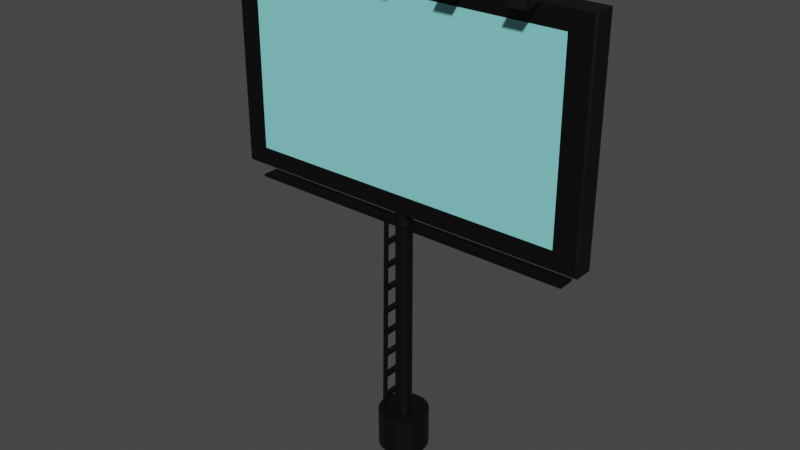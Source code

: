 # Source: BillBoard.blend  (saved by Blender 3.6.13; exported with 4.5.12 LTS)
import bpy
from mathutils import Matrix  # noqa: F401  (used for matrix-valued properties, if any)

bpy.ops.wm.read_factory_settings(use_empty=True)
scene = bpy.context.scene
scene.name = 'Scene'

# ---- collections
col_collection = bpy.data.collections.new('Collection'); scene.collection.children.link(col_collection)

# ---- materials (node trees are filled in below, after node groups)
mat_steel_black = bpy.data.materials.new('Steel_Black')
mat_steel_black.use_transparent_shadow = False
mat_sign = bpy.data.materials.new('Sign')
mat_sign.use_transparent_shadow = False
mat_white_light = bpy.data.materials.new('White Light')
mat_white_light.use_transparent_shadow = False

# ---- node groups
ng_auto_smooth = bpy.data.node_groups.new('Auto Smooth', 'GeometryNodeTree')
_s = ng_auto_smooth.interface.new_socket(name='Geometry', in_out='OUTPUT', socket_type='NodeSocketGeometry')
_s = ng_auto_smooth.interface.new_socket(name='Geometry', in_out='INPUT', socket_type='NodeSocketGeometry')
_s = ng_auto_smooth.interface.new_socket(name='Angle', in_out='INPUT', socket_type='NodeSocketFloat')
_s.subtype = 'ANGLE'
_s.min_value = 0.0
_s.max_value = 3.142
ng_auto_smooth.is_modifier = True
_N = ng_auto_smooth.nodes; _L = ng_auto_smooth.links
n0 = _N.new('NodeGroupOutput'); n0.name = 'Group Output'; n0.location = (480, -100)
n1 = _N.new('NodeGroupInput'); n1.name = 'Group Input'; n1.location = (-420, -300)
n2 = _N.new('NodeGroupInput'); n2.name = 'Group Input.001'; n2.location = (-60, -100)
n3 = _N.new('GeometryNodeSetShadeSmooth'); n3.name = 'Set Shade Smooth'; n3.location = (120, -100)
n3.domain = 'EDGE'
n4 = _N.new('GeometryNodeSetShadeSmooth'); n4.name = 'Set Shade Smooth.001'; n4.location = (300, -100)
n5 = _N.new('GeometryNodeInputMeshEdgeAngle'); n5.name = 'Edge Angle'; n5.location = (-420, -220)
n6 = _N.new('GeometryNodeInputEdgeSmooth'); n6.name = 'Is Edge Smooth'; n6.location = (-60, -160)
n7 = _N.new('GeometryNodeInputShadeSmooth'); n7.name = 'Is Face Smooth'; n7.location = (-240, -340)
n8 = _N.new('FunctionNodeBooleanMath'); n8.name = 'Boolean Math'; n8.location = (-60, -220)
n9 = _N.new('FunctionNodeCompare'); n9.name = 'Compare'; n9.location = (-240, -180)
n9.operation = 'LESS_EQUAL'
_L.new(n5.outputs[0], n9.inputs[0])
_L.new(n4.outputs[0], n0.inputs[0])
_L.new(n1.outputs[1], n9.inputs[1])
_L.new(n9.outputs[0], n8.inputs[0])
_L.new(n7.outputs[0], n8.inputs[1])
_L.new(n2.outputs[0], n3.inputs[0])
_L.new(n6.outputs[0], n3.inputs[1])
_L.new(n3.outputs[0], n4.inputs[0])
_L.new(n8.outputs[0], n3.inputs[2])
n0.is_active_output = True

# ---- material node trees
mat_steel_black.use_nodes = True; mat_steel_black.node_tree.nodes.clear()
_N = mat_steel_black.node_tree.nodes; _L = mat_steel_black.node_tree.links
n0 = _N.new('ShaderNodeBsdfPrincipled'); n0.name = 'Principled BSDF'; n0.location = (10, 300)
n0.distribution = 'GGX'
n0.subsurface_method = 'RANDOM_WALK_SKIN'
n0.inputs[0].default_value = (0.0, 0.0, 0.0, 1.0)
n0.inputs[3].default_value = 1.45
n0.inputs[27].default_value = (0.0, 0.0, 0.0, 1.0)
n0.inputs[28].default_value = 1.0
n1 = _N.new('ShaderNodeOutputMaterial'); n1.name = 'Material Output'; n1.location = (300, 300)
_L.new(n0.outputs[0], n1.inputs[0])
n1.is_active_output = True
mat_sign.use_nodes = True; mat_sign.node_tree.nodes.clear()
_N = mat_sign.node_tree.nodes; _L = mat_sign.node_tree.links
n0 = _N.new('ShaderNodeBsdfPrincipled'); n0.name = 'Principled BSDF'; n0.location = (10, 300)
n0.distribution = 'GGX'
n0.subsurface_method = 'RANDOM_WALK_SKIN'
n0.inputs[0].default_value = (0.2558, 0.8, 0.7908, 1.0)
n0.inputs[3].default_value = 1.45
n0.inputs[27].default_value = (0.0, 0.0, 0.0, 1.0)
n0.inputs[28].default_value = 1.0
n1 = _N.new('ShaderNodeOutputMaterial'); n1.name = 'Material Output'; n1.location = (300, 300)
_L.new(n0.outputs[0], n1.inputs[0])
n1.is_active_output = True
mat_white_light.use_nodes = True; mat_white_light.node_tree.nodes.clear()
_N = mat_white_light.node_tree.nodes; _L = mat_white_light.node_tree.links
n0 = _N.new('ShaderNodeBsdfPrincipled'); n0.name = 'Principled BSDF'; n0.location = (10, 300)
n0.distribution = 'GGX'
n0.subsurface_method = 'RANDOM_WALK_SKIN'
n0.inputs[3].default_value = 1.45
n0.inputs[27].default_value = (0.0, 0.0, 0.0, 1.0)
n0.inputs[28].default_value = 1.0
n1 = _N.new('ShaderNodeOutputMaterial'); n1.name = 'Material Output'; n1.location = (300, 300)
_L.new(n0.outputs[0], n1.inputs[0])
n1.is_active_output = True

# ---- world
world_world = bpy.data.worlds.new('World'); scene.world = world_world
world_world.use_nodes = True; world_world.node_tree.nodes.clear()
_N = world_world.node_tree.nodes; _L = world_world.node_tree.links
n0 = _N.new('ShaderNodeOutputWorld'); n0.name = 'World Output'; n0.location = (300, 300)
n1 = _N.new('ShaderNodeBackground'); n1.name = 'Background'; n1.location = (10, 300)
n1.inputs[0].default_value = (0.05088, 0.05088, 0.05088, 1.0)
_L.new(n1.outputs[0], n0.inputs[0])
n0.is_active_output = True
world_world.color = (0.05088, 0.05088, 0.05088)
world_world.use_sun_shadow = False
world_world.sun_shadow_jitter_overblur = 0.0

# ---- meshes
me_plane = bpy.data.meshes.new('Plane')
me_plane.from_pydata([(1.469, -0.09723, 2.558), (-1.482, -0.09723, 2.558), (1.469, -0.09723, 4.189), (-1.482, -0.09723, 4.189), (0.01687, 0.0715, 0.4019), (0.002598, 0.07342, 0.4019), (-0.01178, 0.07252, 0.4019), (-0.0257, 0.06882, 0.4019), (-0.03863, 0.06249, 0.4019), (-0.05008, 0.05375, 0.4019), (-0.0596, 0.04295, 0.4019), (-0.06684, 0.0305, 0.4019), (-0.0715, 0.01687, 0.4019), (-0.07342, 0.002598, 0.4019), (-0.07252, -0.01178, 0.4019), (-0.06882, -0.0257, 0.4019), (-0.06249, -0.03863, 0.4019), (-0.05375, -0.05008, 0.4019), (-0.04295, -0.0596, 0.4019), (-0.0305, -0.06684, 0.4019), (-0.01687, -0.0715, 0.4019), (-0.002598, -0.07342, 0.4019), (0.01178, -0.07252, 0.4019), (0.0257, -0.06882, 0.4019), (0.03863, -0.06249, 0.4019), (0.05008, -0.05375, 0.4019), (0.0596, -0.04295, 0.4019), (0.06684, -0.0305, 0.4019), (0.0715, -0.01687, 0.4019), (0.07342, -0.002598, 0.4019), (0.07252, 0.01178, 0.4019), (0.06882, 0.0257, 0.4019), (0.06249, 0.03863, 0.4019), (0.05375, 0.05008, 0.4019), (0.04295, 0.0596, 0.4019), (0.0305, 0.06684, 0.4019), (0.01687, 0.0715, 2.748), (0.002598, 0.07342, 2.748), (-0.01178, 0.07252, 2.748), (-0.0257, 0.06882, 2.748), (-0.03863, 0.06249, 2.748), (-0.05008, 0.05375, 2.748), (-0.0596, 0.04295, 2.748), (-0.06684, 0.0305, 2.748), (-0.0715, 0.01687, 2.748), (-0.07342, 0.002598, 2.748), (-0.07252, -0.01178, 2.748), (-0.06882, -0.0257, 2.748), (-0.06249, -0.03863, 2.748), (-0.05375, -0.05008, 2.748), (-0.04295, -0.0596, 2.748), (-0.0305, -0.06684, 2.748), (-0.01687, -0.0715, 2.748), (-0.002598, -0.07342, 2.748), (0.01178, -0.07252, 2.748), (0.0257, -0.06882, 2.748), (0.03863, -0.06249, 2.748), (0.05008, -0.05375, 2.748), (0.0596, -0.04295, 2.748), (0.06684, -0.0305, 2.748), (0.0715, -0.01687, 2.748), (0.07342, -0.002598, 2.748), (0.07252, 0.01178, 2.748), (0.06882, 0.0257, 2.748), (0.06249, 0.03863, 2.748), (0.05375, 0.05008, 2.748), (0.04295, 0.0596, 2.748), (0.0305, 0.06684, 2.748), (0.05184, 0.2197, 0.4182), (0.007982, 0.2256, 0.4182), (-0.03618, 0.2228, 0.4182), (-0.07896, 0.2115, 0.4182), (-0.1187, 0.192, 0.4182), (-0.1539, 0.1652, 0.4182), (-0.1832, 0.132, 0.4182), (-0.2054, 0.09371, 0.4182), (-0.2197, 0.05184, 0.4182), (-0.2256, 0.007982, 0.4182), (-0.2228, -0.03618, 0.4182), (-0.2115, -0.07896, 0.4182), (-0.192, -0.1187, 0.4182), (-0.1652, -0.1539, 0.4182), (-0.132, -0.1832, 0.4182), (-0.09371, -0.2054, 0.4182), (-0.05184, -0.2197, 0.4182), (-0.007982, -0.2256, 0.4182), (0.03618, -0.2228, 0.4182), (0.07896, -0.2115, 0.4182), (0.1187, -0.192, 0.4182), (0.1539, -0.1652, 0.4182), (0.1832, -0.132, 0.4182), (0.2054, -0.09371, 0.4182), (0.2197, -0.05184, 0.4182), (0.2256, -0.007982, 0.4182), (0.2228, 0.03618, 0.4182), (0.2115, 0.07896, 0.4182), (0.192, 0.1187, 0.4182), (0.1652, 0.1539, 0.4182), (0.132, 0.1832, 0.4182), (0.09371, 0.2054, 0.4182), (0.05184, 0.2197, 0.06466), (0.007982, 0.2256, 0.06466), (-0.03618, 0.2228, 0.06466), (-0.07896, 0.2115, 0.06466), (-0.1187, 0.192, 0.06466), (-0.1539, 0.1652, 0.06466), (-0.1832, 0.132, 0.06466), (-0.2054, 0.09371, 0.06466), (-0.2197, 0.05184, 0.06466), (-0.2256, 0.007982, 0.06466), (-0.2228, -0.03618, 0.06466), (-0.2115, -0.07896, 0.06466), (-0.192, -0.1187, 0.06466), (-0.1652, -0.1539, 0.06466), (-0.132, -0.1832, 0.06466), (-0.09371, -0.2054, 0.06466), (-0.05184, -0.2197, 0.06466), (-0.007982, -0.2256, 0.06466), (0.03618, -0.2228, 0.06466), (0.07896, -0.2115, 0.06466), (0.1187, -0.192, 0.06466), (0.1539, -0.1652, 0.06466), (0.1832, -0.132, 0.06466), (0.2054, -0.09371, 0.06466), (0.2197, -0.05184, 0.06466), (0.2256, -0.007982, 0.06466), (0.2228, 0.03618, 0.06466), (0.2115, 0.07896, 0.06466), (0.192, 0.1187, 0.06466), (0.1652, 0.1539, 0.06466), (0.132, 0.1832, 0.06466), (0.09371, 0.2054, 0.06466), (-1.551, -0.07576, 2.256), (-1.551, -0.07576, 2.277), (-1.551, 0.07576, 2.256), (-1.551, 0.07576, 2.277), (1.551, -0.07576, 2.256), (1.551, -0.07576, 2.277), (1.551, 0.07576, 2.256), (1.551, 0.07576, 2.277), (1.666, -0.09723, 4.348), (1.683, -0.0824, 4.361), (1.683, -0.0824, 2.386), (1.666, -0.09723, 2.399), (-1.696, -0.0824, 4.361), (-1.679, -0.09723, 4.348), (-1.679, -0.09723, 2.399), (-1.696, -0.0824, 2.386), (1.669, 0.1005, 4.347), (1.683, 0.08658, 4.361), (1.683, 0.08658, 2.386), (1.669, 0.1005, 2.4), (-1.682, 0.1005, 4.347), (-1.696, 0.08658, 4.361), (-1.696, 0.08658, 2.386), (-1.682, 0.1005, 2.4)], [], [(2, 140, 145, 3), (1, 146, 143, 0), (154, 147, 144, 153), (149, 153, 144, 141), (155, 152, 148, 151), (0, 2, 3, 1), (18, 50, 49, 17), (5, 37, 36, 4), (32, 64, 63, 31), (19, 51, 50, 18), (6, 38, 37, 5), (33, 65, 64, 32), (20, 52, 51, 19), (7, 39, 38, 6), (34, 66, 65, 33), (21, 53, 52, 20), (8, 40, 39, 7), (35, 67, 66, 34), (22, 54, 53, 21), (9, 41, 40, 8), (4, 36, 67, 35), (23, 55, 54, 22), (10, 42, 41, 9), (24, 56, 55, 23), (11, 43, 42, 10), (25, 57, 56, 24), (12, 44, 43, 11), (26, 58, 57, 25), (13, 45, 44, 12), (27, 59, 58, 26), (14, 46, 45, 13), (28, 60, 59, 27), (15, 47, 46, 14), (29, 61, 60, 28), (16, 48, 47, 15), (30, 62, 61, 29), (17, 49, 48, 16), (31, 63, 62, 30), (69, 70, 71, 72, 73, 74, 75, 76, 77, 78, 79, 80, 81, 82, 83, 84, 85, 86, 87, 88, 89, 90, 91, 92, 93, 94, 95, 96, 97, 98, 99, 68), (89, 121, 122, 90), (76, 108, 109, 77), (90, 122, 123, 91), (77, 109, 110, 78), (91, 123, 124, 92), (78, 110, 111, 79), (92, 124, 125, 93), (79, 111, 112, 80), (93, 125, 126, 94), (80, 112, 113, 81), (94, 126, 127, 95), (81, 113, 114, 82), (68, 100, 101, 69), (95, 127, 128, 96), (82, 114, 115, 83), (69, 101, 102, 70), (96, 128, 129, 97), (83, 115, 116, 84), (70, 102, 103, 71), (97, 129, 130, 98), (84, 116, 117, 85), (71, 103, 104, 72), (98, 130, 131, 99), (85, 117, 118, 86), (72, 104, 105, 73), (99, 131, 100, 68), (86, 118, 119, 87), (73, 105, 106, 74), (87, 119, 120, 88), (74, 106, 107, 75), (88, 120, 121, 89), (75, 107, 108, 76), (101, 100, 131, 130, 129, 128, 127, 126, 125, 124, 123, 122, 121, 120, 119, 118, 117, 116, 115, 114, 113, 112, 111, 110, 109, 108, 107, 106, 105, 104, 103, 102), (132, 133, 135, 134), (134, 135, 139, 138), (138, 139, 137, 136), (136, 137, 133, 132), (134, 138, 136, 132), (139, 135, 133, 137), (1, 3, 145, 146), (154, 150, 142, 147), (141, 144, 145, 140), (147, 142, 143, 146), (140, 143, 142, 141), (144, 147, 146, 145), (2, 0, 143, 140), (149, 150, 151, 148), (153, 149, 148, 152), (150, 154, 155, 151), (152, 155, 154, 153), (150, 149, 141, 142)])
me_plane.polygons.foreach_set('use_smooth', [1, 1, 1, 1, 1, 1, 1, 1, 1, 1, 1, 1, 1, 1, 1, 1, 1, 1, 1, 1, 1, 1, 1, 1, 1, 1, 1, 1, 1, 1, 1, 1, 1, 1, 1, 1, 1, 1, 1, 1, 1, 1, 1, 1, 1, 1, 1, 1, 1, 1, 1, 1, 1, 1, 1, 1, 1, 1, 1, 1, 1, 1, 1, 1, 1, 1, 1, 1, 1, 1, 1, 1, 0, 0, 0, 0, 0, 0, 1, 1, 1, 1, 1, 1, 1, 1, 1, 1, 1, 1])
me_plane.polygons.foreach_set('material_index', [0, 0, 0, 0, 0, 1, 0, 0, 0, 0, 0, 0, 0, 0, 0, 0, 0, 0, 0, 0, 0, 0, 0, 0, 0, 0, 0, 0, 0, 0, 0, 0, 0, 0, 0, 0, 0, 0, 0, 0, 0, 0, 0, 0, 0, 0, 0, 0, 0, 0, 0, 0, 0, 0, 0, 0, 0, 0, 0, 0, 0, 0, 0, 0, 0, 0, 0, 0, 0, 0, 0, 0, 0, 0, 0, 0, 0, 0, 0, 0, 0, 0, 0, 0, 0, 0, 0, 0, 0, 0])
_uv = me_plane.uv_layers.new(name='UVMap')
_uv.uv.foreach_set('vector', [0.5417, 0.5833, 0.3877, 0.2753, 0.6187, 0.2817, 0.5417, 0.6667, 0.4583, 0.6667, 0.3813, 0.5127, 0.6123, 0.5063, 0.4583, 0.5833, 0.375, 0.2676, 0.375, 0.4813, 0.625, 0.2313, 0.625, 0.01764, 0.375, 0.01764, 0.625, 0.01764, 0.625, 0.2313, 0.375, 0.2313, 0.1268, 0.501, 0.3732, 0.501, 0.3732, 0.749, 0.1268, 0.749, 0.4583, 0.5833, 0.5417, 0.5833, 0.5417, 0.6667, 0.4583, 0.6667, 0.0, 0.0, 0.0, 0.0, 0.0, 0.0, 0.0, 0.0, 0.0, 0.0, 0.0, 0.0, 0.0, 0.0, 0.0, 0.0, 0.0, 0.0, 0.0, 0.0, 0.0, 0.0, 0.0, 0.0, 0.0, 0.0, 0.0, 0.0, 0.0, 0.0, 0.0, 0.0, 0.0, 0.0, 0.0, 0.0, 0.0, 0.0, 0.0, 0.0, 0.0, 0.0, 0.0, 0.0, 0.0, 0.0, 0.0, 0.0, 0.0, 0.0, 0.0, 0.0, 0.0, 0.0, 0.0, 0.0, 0.0, 0.0, 0.0, 0.0, 0.0, 0.0, 0.0, 0.0, 0.0, 0.0, 0.0, 0.0, 0.0, 0.0, 0.0, 0.0, 0.0, 0.0, 0.0, 0.0, 0.0, 0.0, 0.0, 0.0, 0.0, 0.0, 0.0, 0.0, 0.0, 0.0, 0.0, 0.0, 0.0, 0.0, 0.0, 0.0, 0.0, 0.0, 0.0, 0.0, 0.0, 0.0, 0.0, 0.0, 0.0, 0.0, 0.0, 0.0, 0.0, 0.0, 0.0, 0.0, 0.0, 0.0, 0.0, 0.0, 0.0, 0.0, 0.0, 0.0, 0.0, 0.0, 0.0, 0.0, 0.0, 0.0, 0.0, 0.0, 0.0, 0.0, 0.0, 0.0, 0.0, 0.0, 0.0, 0.0, 0.0, 0.0, 0.0, 0.0, 0.0, 0.0, 0.0, 0.0, 0.0, 0.0, 0.0, 0.0, 0.0, 0.0, 0.0, 0.0, 0.0, 0.0, 0.0, 0.0, 0.0, 0.0, 0.0, 0.0, 0.0, 0.0, 0.0, 0.0, 0.0, 0.0, 0.0, 0.0, 0.0, 0.0, 0.0, 0.0, 0.0, 0.0, 0.0, 0.0, 0.0, 0.0, 0.0, 0.0, 0.0, 0.0, 0.0, 0.0, 0.0, 0.0, 0.0, 0.0, 0.0, 0.0, 0.0, 0.0, 0.0, 0.0, 0.0, 0.0, 0.0, 0.0, 0.0, 0.0, 0.0, 0.0, 0.0, 0.0, 0.0, 0.0, 0.0, 0.0, 0.0, 0.0, 0.0, 0.0, 0.0, 0.0, 0.0, 0.0, 0.0, 0.0, 0.0, 0.0, 0.0, 0.0, 0.0, 0.0, 0.0, 0.0, 0.0, 0.0, 0.0, 0.0, 0.0, 0.0, 0.0, 0.0, 0.0, 0.0, 0.0, 0.0, 0.0, 0.0, 0.0, 0.0, 0.0, 0.0, 0.0, 0.0, 0.0, 0.0, 0.0, 0.0, 0.0, 0.0, 0.0, 0.0, 0.0, 0.0, 0.0, 0.0, 0.0, 0.0, 0.0, 0.0, 0.0, 0.0, 0.0, 0.0, 0.0, 0.0, 0.0, 0.0, 0.0, 0.0, 0.0, 0.0, 0.0, 0.0, 0.0, 0.0, 0.0, 0.0, 0.0, 0.0, 0.0, 0.0, 0.0, 0.0, 0.0, 0.0, 0.0, 0.0, 0.0, 0.0, 0.0, 0.0, 0.0, 0.0, 0.0, 0.0, 0.0, 0.0, 0.0, 0.0, 0.0, 0.0, 0.0, 0.0, 0.0, 0.0, 0.0, 0.0, 0.0, 0.0, 0.0, 0.0, 0.0, 0.0, 0.0, 0.0, 0.0, 0.0, 0.0, 0.0, 0.0, 0.0, 0.0, 0.0, 0.0, 0.0, 0.0, 0.0, 0.0, 0.0, 0.0, 0.0, 0.0, 0.0, 0.0, 0.0, 0.0, 0.0, 0.0, 0.0, 0.0, 0.0, 0.0, 0.0, 0.0, 0.0, 0.0, 0.0, 0.0, 0.0, 0.0, 0.0, 0.0, 0.0, 0.0, 0.0, 0.0, 0.0, 0.0, 0.0, 0.0, 0.0, 0.0, 0.0, 0.0, 0.0, 0.0, 0.0, 0.0, 0.0, 0.0, 0.0, 0.0, 0.0, 0.0, 0.0, 0.0, 0.0, 0.0, 0.0, 0.0, 0.0, 0.0, 0.0, 0.0, 0.0, 0.0, 0.0, 0.0, 0.0, 0.0, 0.0, 0.0, 0.0, 0.0, 0.0, 0.0, 0.0, 0.0, 0.0, 0.0, 0.0, 0.0, 0.0, 0.0, 0.0, 0.0, 0.0, 0.0, 0.0, 0.0, 0.0, 0.0, 0.0, 0.0, 0.0, 0.0, 0.0, 0.0, 0.0, 0.0, 0.0, 0.0, 0.0, 0.0, 0.0, 0.0, 0.0, 0.0, 0.0, 0.0, 0.0, 0.0, 0.0, 0.0, 0.0, 0.0, 0.0, 0.0, 0.0, 0.0, 0.0, 0.0, 0.0, 0.0, 0.0, 0.0, 0.0, 0.0, 0.0, 0.0, 0.0, 0.0, 0.0, 0.0, 0.0, 0.0, 0.0, 0.0, 0.0, 0.0, 0.0, 0.0, 0.0, 0.0, 0.0, 0.0, 0.0, 0.0, 0.0, 0.0, 0.0, 0.0, 0.0, 0.0, 0.0, 0.0, 0.0, 0.0, 0.0, 0.0, 0.0, 0.0, 0.0, 0.0, 0.0, 0.0, 0.0, 0.0, 0.0, 0.0, 0.0, 0.0, 0.0, 0.0, 0.0, 0.0, 0.0, 0.0, 0.0, 0.0, 0.0, 0.0, 0.0, 0.0, 0.0, 0.0, 0.0, 0.0, 0.0, 0.0, 0.0, 0.0, 0.0, 0.0, 0.0, 0.0, 0.0, 0.0, 0.0, 0.0, 0.0, 0.0, 0.0, 0.0, 0.0, 0.0, 0.0, 0.0, 0.0, 0.0, 0.0, 0.0, 0.0, 0.0, 0.0, 0.0, 0.0, 0.0, 0.0, 0.0, 0.0, 0.0, 0.0, 0.0, 0.0, 0.0, 0.0, 0.0, 0.0, 0.0, 0.0, 0.0, 0.0, 0.0, 0.0, 0.0, 0.0, 0.0, 0.0, 0.0, 0.0, 0.0, 0.0, 0.0, 0.0, 0.0, 0.0, 0.0, 0.0, 0.0, 0.0, 0.0, 0.0, 0.0, 0.0, 0.0, 0.0, 0.0, 0.0, 0.0, 0.0, 0.0, 0.0, 0.0, 0.0, 0.0, 0.0, 0.0, 0.0, 0.0, 0.0, 0.0, 0.0, 0.0, 0.0, 0.0, 0.0, 0.0, 0.0, 0.0, 0.0, 0.0, 0.0, 0.0, 0.0, 0.0, 0.0, 0.0, 0.0, 0.0, 0.0, 0.0, 0.0, 0.0, 0.0, 0.0, 0.0, 0.0, 0.0, 0.0, 0.0, 0.0, 0.0, 0.0, 0.0, 0.0, 0.0, 0.0, 0.0, 0.0, 0.0, 0.0, 0.0, 0.0, 0.0, 0.0, 0.0, 0.0, 0.0, 0.0, 0.0, 0.375, 0.0, 0.625, 0.0, 0.625, 0.25, 0.375, 0.25, 0.375, 0.25, 0.625, 0.25, 0.625, 0.5, 0.375, 0.5, 0.375, 0.5, 0.625, 0.5, 0.625, 0.75, 0.375, 0.75, 0.375, 0.75, 0.625, 0.75, 0.625, 1.0, 0.375, 1.0, 0.125, 0.5, 0.375, 0.5, 0.375, 0.75, 0.125, 0.75, 0.625, 0.5, 0.875, 0.5, 0.875, 0.75, 0.625, 0.75, 0.4583, 0.6667, 0.5417, 0.6667, 0.6187, 0.2817, 0.3813, 0.5127, 0.375, 0.2676, 0.625, 0.2676, 0.625, 0.4813, 0.375, 0.4813, 0.375, 0.2313, 0.625, 0.2313, 0.6187, 0.2817, 0.3877, 0.2753, 0.375, 0.4813, 0.625, 0.4813, 0.6123, 0.5063, 0.3813, 0.5127, 0.6233, 1.0, 0.3767, 1.0, 0.375, 0.9813, 0.625, 0.9813, 0.625, 0.2313, 0.375, 0.4813, 0.3813, 0.5127, 0.6187, 0.2817, 0.5417, 0.5833, 0.4583, 0.5833, 0.6123, 0.5063, 0.6187, 0.9683, 0.375, 0.75, 0.125, 0.75, 0.1268, 0.749, 0.3732, 0.749, 0.375, 0.5, 0.375, 0.75, 0.3732, 0.749, 0.3732, 0.501, 0.125, 0.75, 0.125, 0.5, 0.1268, 0.501, 0.1268, 0.749, 0.3732, 0.501, 0.1268, 0.501, 0.125, 0.5, 0.375, 0.5, 0.375, 0.7676, 0.625, 0.7676, 0.625, 0.9813, 0.375, 0.9813])
me_plane.materials.append(mat_steel_black)
me_plane.materials.append(mat_sign)
me_plane.update()
me_cube_001 = bpy.data.meshes.new('Cube.001')
me_cube_001.from_pydata([(-0.1717, -0.08936, 0.3259), (-0.1717, -0.08936, 0.5117), (-0.1717, 0.09462, 0.3259), (-0.1717, 0.09462, 0.5117), (-0.1296, -0.08936, 0.3259), (-0.1296, -0.08936, 0.5117), (-0.1296, 0.09462, 0.3259), (-0.1296, 0.09462, 0.5117), (-0.1717, 0.0768, 0.3259), (-0.1717, -0.07704, 0.3259), (-0.1717, -0.07704, 0.5117), (-0.1717, 0.0768, 0.5117), (-0.1296, -0.07704, 0.3259), (-0.1296, 0.0768, 0.3259), (-0.1296, 0.0768, 0.5117), (-0.1296, -0.07704, 0.5117), (-0.1717, -0.05671, 0.2912), (-0.1717, -0.08936, 0.2912), (-0.1296, -0.08936, 0.2912), (-0.1296, -0.05671, 0.2912), (-0.1296, 0.09444, 0.3259), (-0.1717, 0.09444, 0.3259), (-0.1296, 0.09444, 0.2912), (-0.1717, 0.09444, 0.2912), (-0.1717, -0.08936, 0.5462), (-0.1717, -0.08936, 0.7319), (-0.1717, 0.09462, 0.5462), (-0.1717, 0.09462, 0.7319), (-0.1296, -0.08936, 0.5462), (-0.1296, -0.08936, 0.7319), (-0.1296, 0.09462, 0.5462), (-0.1296, 0.09462, 0.7319), (-0.1717, 0.0768, 0.5462), (-0.1717, -0.07704, 0.5462), (-0.1717, -0.07704, 0.7319), (-0.1717, 0.0768, 0.7319), (-0.1296, -0.07704, 0.5462), (-0.1296, 0.0768, 0.5462), (-0.1296, 0.0768, 0.7319), (-0.1296, -0.07704, 0.7319), (-0.1717, -0.05671, 0.5114), (-0.1717, -0.08936, 0.5114), (-0.1296, -0.08936, 0.5114), (-0.1296, -0.05671, 0.5114), (-0.1296, 0.09444, 0.5462), (-0.1717, 0.09444, 0.5462), (-0.1296, 0.09444, 0.5114), (-0.1717, 0.09444, 0.5114), (-0.1717, -0.08936, 0.7664), (-0.1717, -0.08936, 0.9521), (-0.1717, 0.09462, 0.7664), (-0.1717, 0.09462, 0.9521), (-0.1296, -0.08936, 0.7664), (-0.1296, -0.08936, 0.9521), (-0.1296, 0.09462, 0.7664), (-0.1296, 0.09462, 0.9521), (-0.1717, 0.0768, 0.7664), (-0.1717, -0.07704, 0.7664), (-0.1717, -0.07704, 0.9521), (-0.1717, 0.0768, 0.9521), (-0.1296, -0.07704, 0.7664), (-0.1296, 0.0768, 0.7664), (-0.1296, 0.0768, 0.9521), (-0.1296, -0.07704, 0.9521), (-0.1717, -0.05671, 0.7316), (-0.1717, -0.08936, 0.7316), (-0.1296, -0.08936, 0.7316), (-0.1296, -0.05671, 0.7316), (-0.1296, 0.09444, 0.7664), (-0.1717, 0.09444, 0.7664), (-0.1296, 0.09444, 0.7316), (-0.1717, 0.09444, 0.7316), (-0.1717, -0.08936, 0.9866), (-0.1717, -0.08936, 1.172), (-0.1717, 0.09462, 0.9866), (-0.1717, 0.09462, 1.172), (-0.1296, -0.08936, 0.9866), (-0.1296, -0.08936, 1.172), (-0.1296, 0.09462, 0.9866), (-0.1296, 0.09462, 1.172), (-0.1717, 0.0768, 0.9866), (-0.1717, -0.07704, 0.9866), (-0.1717, -0.07704, 1.172), (-0.1717, 0.0768, 1.172), (-0.1296, -0.07704, 0.9866), (-0.1296, 0.0768, 0.9866), (-0.1296, 0.0768, 1.172), (-0.1296, -0.07704, 1.172), (-0.1717, -0.05671, 0.9518), (-0.1717, -0.08936, 0.9518), (-0.1296, -0.08936, 0.9518), (-0.1296, -0.05671, 0.9518), (-0.1296, 0.09444, 0.9866), (-0.1717, 0.09444, 0.9866), (-0.1296, 0.09444, 0.9518), (-0.1717, 0.09444, 0.9518), (-0.1717, -0.08936, 1.207), (-0.1717, -0.08936, 1.393), (-0.1717, 0.09462, 1.207), (-0.1717, 0.09462, 1.393), (-0.1296, -0.08936, 1.207), (-0.1296, -0.08936, 1.393), (-0.1296, 0.09462, 1.207), (-0.1296, 0.09462, 1.393), (-0.1717, 0.0768, 1.207), (-0.1717, -0.07704, 1.207), (-0.1717, -0.07704, 1.393), (-0.1717, 0.0768, 1.393), (-0.1296, -0.07704, 1.207), (-0.1296, 0.0768, 1.207), (-0.1296, 0.0768, 1.393), (-0.1296, -0.07704, 1.393), (-0.1717, -0.05671, 1.172), (-0.1717, -0.08936, 1.172), (-0.1296, -0.08936, 1.172), (-0.1296, -0.05671, 1.172), (-0.1296, 0.09444, 1.207), (-0.1717, 0.09444, 1.207), (-0.1296, 0.09444, 1.172), (-0.1717, 0.09444, 1.172), (-0.1717, -0.08936, 1.427), (-0.1717, -0.08936, 1.613), (-0.1717, 0.09462, 1.427), (-0.1717, 0.09462, 1.613), (-0.1296, -0.08936, 1.427), (-0.1296, -0.08936, 1.613), (-0.1296, 0.09462, 1.427), (-0.1296, 0.09462, 1.613), (-0.1717, 0.0768, 1.427), (-0.1717, -0.07704, 1.427), (-0.1717, -0.07704, 1.613), (-0.1717, 0.0768, 1.613), (-0.1296, -0.07704, 1.427), (-0.1296, 0.0768, 1.427), (-0.1296, 0.0768, 1.613), (-0.1296, -0.07704, 1.613), (-0.1717, -0.05671, 1.393), (-0.1717, -0.08936, 1.393), (-0.1296, -0.08936, 1.393), (-0.1296, -0.05671, 1.393), (-0.1296, 0.09444, 1.427), (-0.1717, 0.09444, 1.427), (-0.1296, 0.09444, 1.393), (-0.1717, 0.09444, 1.393), (-0.1717, -0.08936, 1.648), (-0.1717, -0.08936, 1.833), (-0.1717, 0.09462, 1.648), (-0.1717, 0.09462, 1.833), (-0.1296, -0.08936, 1.648), (-0.1296, -0.08936, 1.833), (-0.1296, 0.09462, 1.648), (-0.1296, 0.09462, 1.833), (-0.1717, 0.0768, 1.648), (-0.1717, -0.07704, 1.648), (-0.1717, -0.07704, 1.833), (-0.1717, 0.0768, 1.833), (-0.1296, -0.07704, 1.648), (-0.1296, 0.0768, 1.648), (-0.1296, 0.0768, 1.833), (-0.1296, -0.07704, 1.833), (-0.1717, -0.05671, 1.613), (-0.1717, -0.08936, 1.613), (-0.1296, -0.08936, 1.613), (-0.1296, -0.05671, 1.613), (-0.1296, 0.09444, 1.648), (-0.1717, 0.09444, 1.648), (-0.1296, 0.09444, 1.613), (-0.1717, 0.09444, 1.613), (-0.1717, -0.08936, 1.867), (-0.1717, -0.08936, 2.053), (-0.1717, 0.09462, 1.867), (-0.1717, 0.09462, 2.053), (-0.1296, -0.08936, 1.867), (-0.1296, -0.08936, 2.053), (-0.1296, 0.09462, 1.867), (-0.1296, 0.09462, 2.053), (-0.1717, 0.0768, 1.867), (-0.1717, -0.07704, 1.867), (-0.1717, -0.07704, 2.053), (-0.1717, 0.0768, 2.053), (-0.1296, -0.07704, 1.867), (-0.1296, 0.0768, 1.867), (-0.1296, 0.0768, 2.053), (-0.1296, -0.07704, 2.053), (-0.1717, -0.05671, 1.833), (-0.1717, -0.08936, 1.833), (-0.1296, -0.08936, 1.833), (-0.1296, -0.05671, 1.833), (-0.1296, 0.09444, 1.867), (-0.1717, 0.09444, 1.867), (-0.1296, 0.09444, 1.833), (-0.1717, 0.09444, 1.833), (-0.1717, -0.08936, 2.087), (-0.1717, -0.08936, 2.273), (-0.1717, 0.09462, 2.087), (-0.1717, 0.09462, 2.273), (-0.1296, -0.08936, 2.087), (-0.1296, -0.08936, 2.273), (-0.1296, 0.09462, 2.087), (-0.1296, 0.09462, 2.273), (-0.1717, 0.0768, 2.087), (-0.1717, -0.07704, 2.087), (-0.1717, -0.07704, 2.273), (-0.1717, 0.0768, 2.273), (-0.1296, -0.07704, 2.087), (-0.1296, 0.0768, 2.087), (-0.1296, 0.0768, 2.273), (-0.1296, -0.07704, 2.273), (-0.1717, -0.05671, 2.053), (-0.1717, -0.08936, 2.053), (-0.1296, -0.08936, 2.053), (-0.1296, -0.05671, 2.053), (-0.1296, 0.09444, 2.087), (-0.1717, 0.09444, 2.087), (-0.1296, 0.09444, 2.053), (-0.1717, 0.09444, 2.053)], [], [(8, 11, 3, 2), (2, 3, 7, 6), (12, 15, 5, 4), (4, 5, 1, 0), (0, 9, 16, 17), (15, 10, 1, 5), (7, 3, 11, 14), (2, 6, 13, 8), (6, 7, 14, 13), (11, 8, 13, 14), (0, 1, 10, 9), (10, 15, 12, 9), (16, 19, 18, 17), (12, 4, 18, 19), (4, 0, 17, 18), (9, 12, 20, 21), (21, 20, 22, 23), (16, 9, 21, 23), (12, 19, 22, 20), (19, 16, 23, 22), (32, 35, 27, 26), (26, 27, 31, 30), (36, 39, 29, 28), (28, 29, 25, 24), (24, 33, 40, 41), (39, 34, 25, 29), (31, 27, 35, 38), (26, 30, 37, 32), (30, 31, 38, 37), (35, 32, 37, 38), (24, 25, 34, 33), (34, 39, 36, 33), (40, 43, 42, 41), (36, 28, 42, 43), (28, 24, 41, 42), (33, 36, 44, 45), (45, 44, 46, 47), (40, 33, 45, 47), (36, 43, 46, 44), (43, 40, 47, 46), (56, 59, 51, 50), (50, 51, 55, 54), (60, 63, 53, 52), (52, 53, 49, 48), (48, 57, 64, 65), (63, 58, 49, 53), (55, 51, 59, 62), (50, 54, 61, 56), (54, 55, 62, 61), (59, 56, 61, 62), (48, 49, 58, 57), (58, 63, 60, 57), (64, 67, 66, 65), (60, 52, 66, 67), (52, 48, 65, 66), (57, 60, 68, 69), (69, 68, 70, 71), (64, 57, 69, 71), (60, 67, 70, 68), (67, 64, 71, 70), (80, 83, 75, 74), (74, 75, 79, 78), (84, 87, 77, 76), (76, 77, 73, 72), (72, 81, 88, 89), (87, 82, 73, 77), (79, 75, 83, 86), (74, 78, 85, 80), (78, 79, 86, 85), (83, 80, 85, 86), (72, 73, 82, 81), (82, 87, 84, 81), (88, 91, 90, 89), (84, 76, 90, 91), (76, 72, 89, 90), (81, 84, 92, 93), (93, 92, 94, 95), (88, 81, 93, 95), (84, 91, 94, 92), (91, 88, 95, 94), (104, 107, 99, 98), (98, 99, 103, 102), (108, 111, 101, 100), (100, 101, 97, 96), (96, 105, 112, 113), (111, 106, 97, 101), (103, 99, 107, 110), (98, 102, 109, 104), (102, 103, 110, 109), (107, 104, 109, 110), (96, 97, 106, 105), (106, 111, 108, 105), (112, 115, 114, 113), (108, 100, 114, 115), (100, 96, 113, 114), (105, 108, 116, 117), (117, 116, 118, 119), (112, 105, 117, 119), (108, 115, 118, 116), (115, 112, 119, 118), (128, 131, 123, 122), (122, 123, 127, 126), (132, 135, 125, 124), (124, 125, 121, 120), (120, 129, 136, 137), (135, 130, 121, 125), (127, 123, 131, 134), (122, 126, 133, 128), (126, 127, 134, 133), (131, 128, 133, 134), (120, 121, 130, 129), (130, 135, 132, 129), (136, 139, 138, 137), (132, 124, 138, 139), (124, 120, 137, 138), (129, 132, 140, 141), (141, 140, 142, 143), (136, 129, 141, 143), (132, 139, 142, 140), (139, 136, 143, 142), (152, 155, 147, 146), (146, 147, 151, 150), (156, 159, 149, 148), (148, 149, 145, 144), (144, 153, 160, 161), (159, 154, 145, 149), (151, 147, 155, 158), (146, 150, 157, 152), (150, 151, 158, 157), (155, 152, 157, 158), (144, 145, 154, 153), (154, 159, 156, 153), (160, 163, 162, 161), (156, 148, 162, 163), (148, 144, 161, 162), (153, 156, 164, 165), (165, 164, 166, 167), (160, 153, 165, 167), (156, 163, 166, 164), (163, 160, 167, 166), (176, 179, 171, 170), (170, 171, 175, 174), (180, 183, 173, 172), (172, 173, 169, 168), (168, 177, 184, 185), (183, 178, 169, 173), (175, 171, 179, 182), (170, 174, 181, 176), (174, 175, 182, 181), (179, 176, 181, 182), (168, 169, 178, 177), (178, 183, 180, 177), (184, 187, 186, 185), (180, 172, 186, 187), (172, 168, 185, 186), (177, 180, 188, 189), (189, 188, 190, 191), (184, 177, 189, 191), (180, 187, 190, 188), (187, 184, 191, 190), (200, 203, 195, 194), (194, 195, 199, 198), (204, 207, 197, 196), (196, 197, 193, 192), (192, 201, 208, 209), (207, 202, 193, 197), (199, 195, 203, 206), (194, 198, 205, 200), (198, 199, 206, 205), (203, 200, 205, 206), (192, 193, 202, 201), (202, 207, 204, 201), (208, 211, 210, 209), (204, 196, 210, 211), (196, 192, 209, 210), (201, 204, 212, 213), (213, 212, 214, 215), (208, 201, 213, 215), (204, 211, 214, 212), (211, 208, 215, 214)])
_uv = me_cube_001.uv_layers.new(name='UVMap')
_uv.uv.foreach_set('vector', [0.375, 0.1667, 0.625, 0.1667, 0.625, 0.25, 0.375, 0.25, 0.375, 0.25, 0.625, 0.25, 0.625, 0.5, 0.375, 0.5, 0.375, 0.6667, 0.625, 0.6667, 0.625, 0.75, 0.375, 0.75, 0.375, 0.75, 0.625, 0.75, 0.625, 1.0, 0.375, 1.0, 0.375, 0.0, 0.375, 0.08333, 0.375, 0.08333, 0.375, 0.0, 0.625, 0.6667, 0.875, 0.6667, 0.875, 0.75, 0.625, 0.75, 0.625, 0.5, 0.875, 0.5, 0.875, 0.5833, 0.625, 0.5833, 0.125, 0.5, 0.375, 0.5, 0.375, 0.5833, 0.125, 0.5833, 0.375, 0.5, 0.625, 0.5, 0.625, 0.5833, 0.375, 0.5833, 0.625, 0.1667, 0.375, 0.1667, 0.375, 0.5833, 0.625, 0.5833, 0.375, 0.0, 0.625, 0.0, 0.625, 0.08333, 0.375, 0.08333, 0.625, 0.08333, 0.625, 0.6667, 0.375, 0.6667, 0.375, 0.08333, 0.125, 0.6667, 0.375, 0.6667, 0.375, 0.75, 0.125, 0.75, 0.375, 0.6667, 0.375, 0.75, 0.375, 0.75, 0.375, 0.6667, 0.375, 0.75, 0.375, 1.0, 0.375, 1.0, 0.375, 0.75, 0.375, 0.08333, 0.375, 0.6667, 0.375, 0.6667, 0.375, 0.08333, 0.375, 0.08333, 0.375, 0.6667, 0.375, 0.6667, 0.375, 0.08333, 0.375, 0.08333, 0.375, 0.08333, 0.375, 0.08333, 0.375, 0.08333, 0.375, 0.6667, 0.375, 0.6667, 0.375, 0.6667, 0.375, 0.6667, 0.375, 0.6667, 0.125, 0.6667, 0.125, 0.6667, 0.375, 0.6667, 0.375, 0.1667, 0.625, 0.1667, 0.625, 0.25, 0.375, 0.25, 0.375, 0.25, 0.625, 0.25, 0.625, 0.5, 0.375, 0.5, 0.375, 0.6667, 0.625, 0.6667, 0.625, 0.75, 0.375, 0.75, 0.375, 0.75, 0.625, 0.75, 0.625, 1.0, 0.375, 1.0, 0.375, 0.0, 0.375, 0.08333, 0.375, 0.08333, 0.375, 0.0, 0.625, 0.6667, 0.875, 0.6667, 0.875, 0.75, 0.625, 0.75, 0.625, 0.5, 0.875, 0.5, 0.875, 0.5833, 0.625, 0.5833, 0.125, 0.5, 0.375, 0.5, 0.375, 0.5833, 0.125, 0.5833, 0.375, 0.5, 0.625, 0.5, 0.625, 0.5833, 0.375, 0.5833, 0.625, 0.1667, 0.375, 0.1667, 0.375, 0.5833, 0.625, 0.5833, 0.375, 0.0, 0.625, 0.0, 0.625, 0.08333, 0.375, 0.08333, 0.625, 0.08333, 0.625, 0.6667, 0.375, 0.6667, 0.375, 0.08333, 0.125, 0.6667, 0.375, 0.6667, 0.375, 0.75, 0.125, 0.75, 0.375, 0.6667, 0.375, 0.75, 0.375, 0.75, 0.375, 0.6667, 0.375, 0.75, 0.375, 1.0, 0.375, 1.0, 0.375, 0.75, 0.375, 0.08333, 0.375, 0.6667, 0.375, 0.6667, 0.375, 0.08333, 0.375, 0.08333, 0.375, 0.6667, 0.375, 0.6667, 0.375, 0.08333, 0.375, 0.08333, 0.375, 0.08333, 0.375, 0.08333, 0.375, 0.08333, 0.375, 0.6667, 0.375, 0.6667, 0.375, 0.6667, 0.375, 0.6667, 0.375, 0.6667, 0.125, 0.6667, 0.125, 0.6667, 0.375, 0.6667, 0.375, 0.1667, 0.625, 0.1667, 0.625, 0.25, 0.375, 0.25, 0.375, 0.25, 0.625, 0.25, 0.625, 0.5, 0.375, 0.5, 0.375, 0.6667, 0.625, 0.6667, 0.625, 0.75, 0.375, 0.75, 0.375, 0.75, 0.625, 0.75, 0.625, 1.0, 0.375, 1.0, 0.375, 0.0, 0.375, 0.08333, 0.375, 0.08333, 0.375, 0.0, 0.625, 0.6667, 0.875, 0.6667, 0.875, 0.75, 0.625, 0.75, 0.625, 0.5, 0.875, 0.5, 0.875, 0.5833, 0.625, 0.5833, 0.125, 0.5, 0.375, 0.5, 0.375, 0.5833, 0.125, 0.5833, 0.375, 0.5, 0.625, 0.5, 0.625, 0.5833, 0.375, 0.5833, 0.625, 0.1667, 0.375, 0.1667, 0.375, 0.5833, 0.625, 0.5833, 0.375, 0.0, 0.625, 0.0, 0.625, 0.08333, 0.375, 0.08333, 0.625, 0.08333, 0.625, 0.6667, 0.375, 0.6667, 0.375, 0.08333, 0.125, 0.6667, 0.375, 0.6667, 0.375, 0.75, 0.125, 0.75, 0.375, 0.6667, 0.375, 0.75, 0.375, 0.75, 0.375, 0.6667, 0.375, 0.75, 0.375, 1.0, 0.375, 1.0, 0.375, 0.75, 0.375, 0.08333, 0.375, 0.6667, 0.375, 0.6667, 0.375, 0.08333, 0.375, 0.08333, 0.375, 0.6667, 0.375, 0.6667, 0.375, 0.08333, 0.375, 0.08333, 0.375, 0.08333, 0.375, 0.08333, 0.375, 0.08333, 0.375, 0.6667, 0.375, 0.6667, 0.375, 0.6667, 0.375, 0.6667, 0.375, 0.6667, 0.125, 0.6667, 0.125, 0.6667, 0.375, 0.6667, 0.375, 0.1667, 0.625, 0.1667, 0.625, 0.25, 0.375, 0.25, 0.375, 0.25, 0.625, 0.25, 0.625, 0.5, 0.375, 0.5, 0.375, 0.6667, 0.625, 0.6667, 0.625, 0.75, 0.375, 0.75, 0.375, 0.75, 0.625, 0.75, 0.625, 1.0, 0.375, 1.0, 0.375, 0.0, 0.375, 0.08333, 0.375, 0.08333, 0.375, 0.0, 0.625, 0.6667, 0.875, 0.6667, 0.875, 0.75, 0.625, 0.75, 0.625, 0.5, 0.875, 0.5, 0.875, 0.5833, 0.625, 0.5833, 0.125, 0.5, 0.375, 0.5, 0.375, 0.5833, 0.125, 0.5833, 0.375, 0.5, 0.625, 0.5, 0.625, 0.5833, 0.375, 0.5833, 0.625, 0.1667, 0.375, 0.1667, 0.375, 0.5833, 0.625, 0.5833, 0.375, 0.0, 0.625, 0.0, 0.625, 0.08333, 0.375, 0.08333, 0.625, 0.08333, 0.625, 0.6667, 0.375, 0.6667, 0.375, 0.08333, 0.125, 0.6667, 0.375, 0.6667, 0.375, 0.75, 0.125, 0.75, 0.375, 0.6667, 0.375, 0.75, 0.375, 0.75, 0.375, 0.6667, 0.375, 0.75, 0.375, 1.0, 0.375, 1.0, 0.375, 0.75, 0.375, 0.08333, 0.375, 0.6667, 0.375, 0.6667, 0.375, 0.08333, 0.375, 0.08333, 0.375, 0.6667, 0.375, 0.6667, 0.375, 0.08333, 0.375, 0.08333, 0.375, 0.08333, 0.375, 0.08333, 0.375, 0.08333, 0.375, 0.6667, 0.375, 0.6667, 0.375, 0.6667, 0.375, 0.6667, 0.375, 0.6667, 0.125, 0.6667, 0.125, 0.6667, 0.375, 0.6667, 0.375, 0.1667, 0.625, 0.1667, 0.625, 0.25, 0.375, 0.25, 0.375, 0.25, 0.625, 0.25, 0.625, 0.5, 0.375, 0.5, 0.375, 0.6667, 0.625, 0.6667, 0.625, 0.75, 0.375, 0.75, 0.375, 0.75, 0.625, 0.75, 0.625, 1.0, 0.375, 1.0, 0.375, 0.0, 0.375, 0.08333, 0.375, 0.08333, 0.375, 0.0, 0.625, 0.6667, 0.875, 0.6667, 0.875, 0.75, 0.625, 0.75, 0.625, 0.5, 0.875, 0.5, 0.875, 0.5833, 0.625, 0.5833, 0.125, 0.5, 0.375, 0.5, 0.375, 0.5833, 0.125, 0.5833, 0.375, 0.5, 0.625, 0.5, 0.625, 0.5833, 0.375, 0.5833, 0.625, 0.1667, 0.375, 0.1667, 0.375, 0.5833, 0.625, 0.5833, 0.375, 0.0, 0.625, 0.0, 0.625, 0.08333, 0.375, 0.08333, 0.625, 0.08333, 0.625, 0.6667, 0.375, 0.6667, 0.375, 0.08333, 0.125, 0.6667, 0.375, 0.6667, 0.375, 0.75, 0.125, 0.75, 0.375, 0.6667, 0.375, 0.75, 0.375, 0.75, 0.375, 0.6667, 0.375, 0.75, 0.375, 1.0, 0.375, 1.0, 0.375, 0.75, 0.375, 0.08333, 0.375, 0.6667, 0.375, 0.6667, 0.375, 0.08333, 0.375, 0.08333, 0.375, 0.6667, 0.375, 0.6667, 0.375, 0.08333, 0.375, 0.08333, 0.375, 0.08333, 0.375, 0.08333, 0.375, 0.08333, 0.375, 0.6667, 0.375, 0.6667, 0.375, 0.6667, 0.375, 0.6667, 0.375, 0.6667, 0.125, 0.6667, 0.125, 0.6667, 0.375, 0.6667, 0.375, 0.1667, 0.625, 0.1667, 0.625, 0.25, 0.375, 0.25, 0.375, 0.25, 0.625, 0.25, 0.625, 0.5, 0.375, 0.5, 0.375, 0.6667, 0.625, 0.6667, 0.625, 0.75, 0.375, 0.75, 0.375, 0.75, 0.625, 0.75, 0.625, 1.0, 0.375, 1.0, 0.375, 0.0, 0.375, 0.08333, 0.375, 0.08333, 0.375, 0.0, 0.625, 0.6667, 0.875, 0.6667, 0.875, 0.75, 0.625, 0.75, 0.625, 0.5, 0.875, 0.5, 0.875, 0.5833, 0.625, 0.5833, 0.125, 0.5, 0.375, 0.5, 0.375, 0.5833, 0.125, 0.5833, 0.375, 0.5, 0.625, 0.5, 0.625, 0.5833, 0.375, 0.5833, 0.625, 0.1667, 0.375, 0.1667, 0.375, 0.5833, 0.625, 0.5833, 0.375, 0.0, 0.625, 0.0, 0.625, 0.08333, 0.375, 0.08333, 0.625, 0.08333, 0.625, 0.6667, 0.375, 0.6667, 0.375, 0.08333, 0.125, 0.6667, 0.375, 0.6667, 0.375, 0.75, 0.125, 0.75, 0.375, 0.6667, 0.375, 0.75, 0.375, 0.75, 0.375, 0.6667, 0.375, 0.75, 0.375, 1.0, 0.375, 1.0, 0.375, 0.75, 0.375, 0.08333, 0.375, 0.6667, 0.375, 0.6667, 0.375, 0.08333, 0.375, 0.08333, 0.375, 0.6667, 0.375, 0.6667, 0.375, 0.08333, 0.375, 0.08333, 0.375, 0.08333, 0.375, 0.08333, 0.375, 0.08333, 0.375, 0.6667, 0.375, 0.6667, 0.375, 0.6667, 0.375, 0.6667, 0.375, 0.6667, 0.125, 0.6667, 0.125, 0.6667, 0.375, 0.6667, 0.375, 0.1667, 0.625, 0.1667, 0.625, 0.25, 0.375, 0.25, 0.375, 0.25, 0.625, 0.25, 0.625, 0.5, 0.375, 0.5, 0.375, 0.6667, 0.625, 0.6667, 0.625, 0.75, 0.375, 0.75, 0.375, 0.75, 0.625, 0.75, 0.625, 1.0, 0.375, 1.0, 0.375, 0.0, 0.375, 0.08333, 0.375, 0.08333, 0.375, 0.0, 0.625, 0.6667, 0.875, 0.6667, 0.875, 0.75, 0.625, 0.75, 0.625, 0.5, 0.875, 0.5, 0.875, 0.5833, 0.625, 0.5833, 0.125, 0.5, 0.375, 0.5, 0.375, 0.5833, 0.125, 0.5833, 0.375, 0.5, 0.625, 0.5, 0.625, 0.5833, 0.375, 0.5833, 0.625, 0.1667, 0.375, 0.1667, 0.375, 0.5833, 0.625, 0.5833, 0.375, 0.0, 0.625, 0.0, 0.625, 0.08333, 0.375, 0.08333, 0.625, 0.08333, 0.625, 0.6667, 0.375, 0.6667, 0.375, 0.08333, 0.125, 0.6667, 0.375, 0.6667, 0.375, 0.75, 0.125, 0.75, 0.375, 0.6667, 0.375, 0.75, 0.375, 0.75, 0.375, 0.6667, 0.375, 0.75, 0.375, 1.0, 0.375, 1.0, 0.375, 0.75, 0.375, 0.08333, 0.375, 0.6667, 0.375, 0.6667, 0.375, 0.08333, 0.375, 0.08333, 0.375, 0.6667, 0.375, 0.6667, 0.375, 0.08333, 0.375, 0.08333, 0.375, 0.08333, 0.375, 0.08333, 0.375, 0.08333, 0.375, 0.6667, 0.375, 0.6667, 0.375, 0.6667, 0.375, 0.6667, 0.375, 0.6667, 0.125, 0.6667, 0.125, 0.6667, 0.375, 0.6667, 0.375, 0.1667, 0.625, 0.1667, 0.625, 0.25, 0.375, 0.25, 0.375, 0.25, 0.625, 0.25, 0.625, 0.5, 0.375, 0.5, 0.375, 0.6667, 0.625, 0.6667, 0.625, 0.75, 0.375, 0.75, 0.375, 0.75, 0.625, 0.75, 0.625, 1.0, 0.375, 1.0, 0.375, 0.0, 0.375, 0.08333, 0.375, 0.08333, 0.375, 0.0, 0.625, 0.6667, 0.875, 0.6667, 0.875, 0.75, 0.625, 0.75, 0.625, 0.5, 0.875, 0.5, 0.875, 0.5833, 0.625, 0.5833, 0.125, 0.5, 0.375, 0.5, 0.375, 0.5833, 0.125, 0.5833, 0.375, 0.5, 0.625, 0.5, 0.625, 0.5833, 0.375, 0.5833, 0.625, 0.1667, 0.375, 0.1667, 0.375, 0.5833, 0.625, 0.5833, 0.375, 0.0, 0.625, 0.0, 0.625, 0.08333, 0.375, 0.08333, 0.625, 0.08333, 0.625, 0.6667, 0.375, 0.6667, 0.375, 0.08333, 0.125, 0.6667, 0.375, 0.6667, 0.375, 0.75, 0.125, 0.75, 0.375, 0.6667, 0.375, 0.75, 0.375, 0.75, 0.375, 0.6667, 0.375, 0.75, 0.375, 1.0, 0.375, 1.0, 0.375, 0.75, 0.375, 0.08333, 0.375, 0.6667, 0.375, 0.6667, 0.375, 0.08333, 0.375, 0.08333, 0.375, 0.6667, 0.375, 0.6667, 0.375, 0.08333, 0.375, 0.08333, 0.375, 0.08333, 0.375, 0.08333, 0.375, 0.08333, 0.375, 0.6667, 0.375, 0.6667, 0.375, 0.6667, 0.375, 0.6667, 0.375, 0.6667, 0.125, 0.6667, 0.125, 0.6667, 0.375, 0.6667, 0.375, 0.1667, 0.625, 0.1667, 0.625, 0.25, 0.375, 0.25, 0.375, 0.25, 0.625, 0.25, 0.625, 0.5, 0.375, 0.5, 0.375, 0.6667, 0.625, 0.6667, 0.625, 0.75, 0.375, 0.75, 0.375, 0.75, 0.625, 0.75, 0.625, 1.0, 0.375, 1.0, 0.375, 0.0, 0.375, 0.08333, 0.375, 0.08333, 0.375, 0.0, 0.625, 0.6667, 0.875, 0.6667, 0.875, 0.75, 0.625, 0.75, 0.625, 0.5, 0.875, 0.5, 0.875, 0.5833, 0.625, 0.5833, 0.125, 0.5, 0.375, 0.5, 0.375, 0.5833, 0.125, 0.5833, 0.375, 0.5, 0.625, 0.5, 0.625, 0.5833, 0.375, 0.5833, 0.625, 0.1667, 0.375, 0.1667, 0.375, 0.5833, 0.625, 0.5833, 0.375, 0.0, 0.625, 0.0, 0.625, 0.08333, 0.375, 0.08333, 0.625, 0.08333, 0.625, 0.6667, 0.375, 0.6667, 0.375, 0.08333, 0.125, 0.6667, 0.375, 0.6667, 0.375, 0.75, 0.125, 0.75, 0.375, 0.6667, 0.375, 0.75, 0.375, 0.75, 0.375, 0.6667, 0.375, 0.75, 0.375, 1.0, 0.375, 1.0, 0.375, 0.75, 0.375, 0.08333, 0.375, 0.6667, 0.375, 0.6667, 0.375, 0.08333, 0.375, 0.08333, 0.375, 0.6667, 0.375, 0.6667, 0.375, 0.08333, 0.375, 0.08333, 0.375, 0.08333, 0.375, 0.08333, 0.375, 0.08333, 0.375, 0.6667, 0.375, 0.6667, 0.375, 0.6667, 0.375, 0.6667, 0.375, 0.6667, 0.125, 0.6667, 0.125, 0.6667, 0.375, 0.6667])
me_cube_001.materials.append(mat_steel_black)
me_cube_001.update()
me_plane_002 = bpy.data.meshes.new('Plane.002')
me_plane_002.from_pydata([(-1.279, -0.07684, 4.361), (-1.121, -0.07684, 4.361), (-1.279, 0.08134, 4.361), (-1.121, 0.08134, 4.361), (-1.268, 0.0704, 4.369), (-1.268, -0.06589, 4.369), (-1.132, -0.06589, 4.369), (-1.132, 0.0704, 4.369), (-1.231, 0.03353, 4.369), (-1.231, -0.02902, 4.369), (-1.169, -0.02902, 4.369), (-1.169, 0.03353, 4.369), (-1.231, 0.008404, 4.387), (-1.231, -0.02902, 4.401), (-1.169, -0.02902, 4.401), (-1.169, 0.008404, 4.387), (-1.169, -0.02902, 4.388), (-1.231, -0.02902, 4.388), (-1.231, -0.2616, 4.457), (-1.169, -0.2616, 4.457), (-1.169, -0.2616, 4.444), (-1.231, -0.2616, 4.444), (-1.288, -0.3152, 4.341), (-1.112, -0.3152, 4.341), (-1.288, -0.1397, 4.387), (-1.112, -0.1397, 4.387), (-1.241, -0.1865, 4.437), (-1.241, -0.2684, 4.454), (-1.159, -0.2684, 4.454), (-1.159, -0.1865, 4.437), (-0.6791, -0.07684, 4.361), (-0.5209, -0.07684, 4.361), (-0.6791, 0.08134, 4.361), (-0.5209, 0.08134, 4.361), (-0.6681, 0.0704, 4.369), (-0.6681, -0.06589, 4.369), (-0.5319, -0.06589, 4.369), (-0.5319, 0.0704, 4.369), (-0.6313, 0.03353, 4.369), (-0.6313, -0.02902, 4.369), (-0.5687, -0.02902, 4.369), (-0.5687, 0.03353, 4.369), (-0.6313, 0.008404, 4.387), (-0.6313, -0.02902, 4.401), (-0.5687, -0.02902, 4.401), (-0.5687, 0.008404, 4.387), (-0.5687, -0.02902, 4.388), (-0.6313, -0.02902, 4.388), (-0.6313, -0.2616, 4.457), (-0.5687, -0.2616, 4.457), (-0.5687, -0.2616, 4.444), (-0.6313, -0.2616, 4.444), (-0.6877, -0.3152, 4.341), (-0.5123, -0.3152, 4.341), (-0.6877, -0.1397, 4.387), (-0.5123, -0.1397, 4.387), (-0.6409, -0.1865, 4.437), (-0.6409, -0.2684, 4.454), (-0.5591, -0.2684, 4.454), (-0.5591, -0.1865, 4.437), (-0.07909, -0.07684, 4.361), (0.07909, -0.07684, 4.361), (-0.07909, 0.08134, 4.361), (0.07909, 0.08134, 4.361), (-0.06814, 0.0704, 4.369), (-0.06814, -0.06589, 4.369), (0.06814, -0.06589, 4.369), (0.06814, 0.0704, 4.369), (-0.03128, 0.03353, 4.369), (-0.03128, -0.02902, 4.369), (0.03128, -0.02902, 4.369), (0.03128, 0.03353, 4.369), (-0.03128, 0.008404, 4.387), (-0.03128, -0.02902, 4.401), (0.03128, -0.02902, 4.401), (0.03128, 0.008404, 4.387), (0.03128, -0.02902, 4.388), (-0.03128, -0.02902, 4.388), (-0.03128, -0.2616, 4.457), (0.03128, -0.2616, 4.457), (0.03128, -0.2616, 4.444), (-0.03128, -0.2616, 4.444), (-0.08775, -0.3152, 4.341), (0.08775, -0.3152, 4.341), (-0.08775, -0.1397, 4.387), (0.08775, -0.1397, 4.387), (-0.04092, -0.1865, 4.437), (-0.04092, -0.2684, 4.454), (0.04092, -0.2684, 4.454), (0.04092, -0.1865, 4.437)], [], [(0, 2, 3, 1), (4, 5, 9, 8), (1, 3, 7, 6), (2, 0, 5, 4), (3, 2, 4, 7), (0, 1, 6, 5), (11, 8, 12, 15), (7, 4, 8, 11), (5, 6, 10, 9), (6, 7, 11, 10), (13, 14, 15, 12), (16, 14, 19, 20), (10, 11, 15, 14, 16), (8, 9, 17, 13, 12), (9, 10, 16, 17), (21, 20, 19, 18), (13, 17, 21, 18), (14, 13, 18, 19), (17, 16, 20, 21), (22, 24, 25, 23), (27, 28, 29, 26), (23, 28, 27, 22), (25, 29, 28, 23), (22, 27, 26, 24), (24, 26, 29, 25), (30, 32, 33, 31), (34, 35, 39, 38), (31, 33, 37, 36), (32, 30, 35, 34), (33, 32, 34, 37), (30, 31, 36, 35), (41, 38, 42, 45), (37, 34, 38, 41), (35, 36, 40, 39), (36, 37, 41, 40), (43, 44, 45, 42), (46, 44, 49, 50), (40, 41, 45, 44, 46), (38, 39, 47, 43, 42), (39, 40, 46, 47), (51, 50, 49, 48), (43, 47, 51, 48), (44, 43, 48, 49), (47, 46, 50, 51), (52, 54, 55, 53), (57, 58, 59, 56), (53, 58, 57, 52), (55, 59, 58, 53), (52, 57, 56, 54), (54, 56, 59, 55), (60, 62, 63, 61), (64, 65, 69, 68), (61, 63, 67, 66), (62, 60, 65, 64), (63, 62, 64, 67), (60, 61, 66, 65), (71, 68, 72, 75), (67, 64, 68, 71), (65, 66, 70, 69), (66, 67, 71, 70), (73, 74, 75, 72), (76, 74, 79, 80), (70, 71, 75, 74, 76), (68, 69, 77, 73, 72), (69, 70, 76, 77), (81, 80, 79, 78), (73, 77, 81, 78), (74, 73, 78, 79), (77, 76, 80, 81), (82, 84, 85, 83), (87, 88, 89, 86), (83, 88, 87, 82), (85, 89, 88, 83), (82, 87, 86, 84), (84, 86, 89, 85)])
me_plane_002.polygons.foreach_set('material_index', [0, 0, 0, 0, 0, 0, 0, 0, 0, 0, 0, 0, 0, 0, 0, 0, 0, 0, 0, 1, 0, 0, 0, 0, 0, 0, 0, 0, 0, 0, 0, 0, 0, 0, 0, 0, 0, 0, 0, 0, 0, 0, 0, 0, 1, 0, 0, 0, 0, 0, 0, 0, 0, 0, 0, 0, 0, 0, 0, 0, 0, 0, 0, 0, 0, 0, 0, 0, 0, 1, 0, 0, 0, 0, 0])
_uv = me_plane_002.uv_layers.new(name='UVMap')
_uv.uv.foreach_set('vector', [0.0, 0.0, 0.0, 1.0, 1.0, 1.0, 1.0, 0.0, 0.0, 1.0, 0.0, 0.0, 0.0, 0.0, 0.0, 1.0, 1.0, 0.0, 1.0, 1.0, 1.0, 1.0, 1.0, 0.0, 0.0, 1.0, 0.0, 0.0, 0.0, 0.0, 0.0, 1.0, 1.0, 1.0, 0.0, 1.0, 0.0, 1.0, 1.0, 1.0, 0.0, 0.0, 1.0, 0.0, 1.0, 0.0, 0.0, 0.0, 1.0, 1.0, 0.0, 1.0, 0.0, 1.0, 1.0, 1.0, 1.0, 1.0, 0.0, 1.0, 0.0, 1.0, 1.0, 1.0, 0.0, 0.0, 1.0, 0.0, 1.0, 0.0, 0.0, 0.0, 1.0, 0.0, 1.0, 1.0, 1.0, 1.0, 1.0, 0.0, 0.0, 0.0, 1.0, 0.0, 1.0, 1.0, 0.0, 1.0, 1.0, 0.0, 1.0, 0.0, 1.0, 0.0, 1.0, 0.0, 1.0, 0.0, 1.0, 1.0, 1.0, 1.0, 1.0, 0.0, 1.0, 0.0, 0.0, 1.0, 0.0, 0.0, 0.0, 0.0, 0.0, 0.0, 0.0, 1.0, 0.0, 0.0, 1.0, 0.0, 1.0, 0.0, 0.0, 0.0, 0.0, 0.0, 1.0, 0.0, 1.0, 0.0, 0.0, 0.0, 0.0, 0.0, 0.0, 0.0, 0.0, 0.0, 0.0, 0.0, 1.0, 0.0, 0.0, 0.0, 0.0, 0.0, 1.0, 0.0, 0.0, 0.0, 1.0, 0.0, 1.0, 0.0, 0.0, 0.0, 0.0, 0.0, 0.0, 1.0, 1.0, 1.0, 1.0, 0.0, 0.0, 0.0, 1.0, 0.0, 1.0, 1.0, 0.0, 1.0, 1.0, 0.0, 1.0, 0.0, 0.0, 0.0, 0.0, 0.0, 1.0, 1.0, 1.0, 1.0, 1.0, 0.0, 1.0, 0.0, 0.0, 0.0, 0.0, 0.0, 0.0, 1.0, 0.0, 1.0, 0.0, 1.0, 0.0, 1.0, 1.0, 1.0, 1.0, 1.0, 0.0, 0.0, 0.0, 1.0, 1.0, 1.0, 1.0, 0.0, 0.0, 1.0, 0.0, 0.0, 0.0, 0.0, 0.0, 1.0, 1.0, 0.0, 1.0, 1.0, 1.0, 1.0, 1.0, 0.0, 0.0, 1.0, 0.0, 0.0, 0.0, 0.0, 0.0, 1.0, 1.0, 1.0, 0.0, 1.0, 0.0, 1.0, 1.0, 1.0, 0.0, 0.0, 1.0, 0.0, 1.0, 0.0, 0.0, 0.0, 1.0, 1.0, 0.0, 1.0, 0.0, 1.0, 1.0, 1.0, 1.0, 1.0, 0.0, 1.0, 0.0, 1.0, 1.0, 1.0, 0.0, 0.0, 1.0, 0.0, 1.0, 0.0, 0.0, 0.0, 1.0, 0.0, 1.0, 1.0, 1.0, 1.0, 1.0, 0.0, 0.0, 0.0, 1.0, 0.0, 1.0, 1.0, 0.0, 1.0, 1.0, 0.0, 1.0, 0.0, 1.0, 0.0, 1.0, 0.0, 1.0, 0.0, 1.0, 1.0, 1.0, 1.0, 1.0, 0.0, 1.0, 0.0, 0.0, 1.0, 0.0, 0.0, 0.0, 0.0, 0.0, 0.0, 0.0, 1.0, 0.0, 0.0, 1.0, 0.0, 1.0, 0.0, 0.0, 0.0, 0.0, 0.0, 1.0, 0.0, 1.0, 0.0, 0.0, 0.0, 0.0, 0.0, 0.0, 0.0, 0.0, 0.0, 0.0, 0.0, 1.0, 0.0, 0.0, 0.0, 0.0, 0.0, 1.0, 0.0, 0.0, 0.0, 1.0, 0.0, 1.0, 0.0, 0.0, 0.0, 0.0, 0.0, 0.0, 1.0, 1.0, 1.0, 1.0, 0.0, 0.0, 0.0, 1.0, 0.0, 1.0, 1.0, 0.0, 1.0, 1.0, 0.0, 1.0, 0.0, 0.0, 0.0, 0.0, 0.0, 1.0, 1.0, 1.0, 1.0, 1.0, 0.0, 1.0, 0.0, 0.0, 0.0, 0.0, 0.0, 0.0, 1.0, 0.0, 1.0, 0.0, 1.0, 0.0, 1.0, 1.0, 1.0, 1.0, 1.0, 0.0, 0.0, 0.0, 1.0, 1.0, 1.0, 1.0, 0.0, 0.0, 1.0, 0.0, 0.0, 0.0, 0.0, 0.0, 1.0, 1.0, 0.0, 1.0, 1.0, 1.0, 1.0, 1.0, 0.0, 0.0, 1.0, 0.0, 0.0, 0.0, 0.0, 0.0, 1.0, 1.0, 1.0, 0.0, 1.0, 0.0, 1.0, 1.0, 1.0, 0.0, 0.0, 1.0, 0.0, 1.0, 0.0, 0.0, 0.0, 1.0, 1.0, 0.0, 1.0, 0.0, 1.0, 1.0, 1.0, 1.0, 1.0, 0.0, 1.0, 0.0, 1.0, 1.0, 1.0, 0.0, 0.0, 1.0, 0.0, 1.0, 0.0, 0.0, 0.0, 1.0, 0.0, 1.0, 1.0, 1.0, 1.0, 1.0, 0.0, 0.0, 0.0, 1.0, 0.0, 1.0, 1.0, 0.0, 1.0, 1.0, 0.0, 1.0, 0.0, 1.0, 0.0, 1.0, 0.0, 1.0, 0.0, 1.0, 1.0, 1.0, 1.0, 1.0, 0.0, 1.0, 0.0, 0.0, 1.0, 0.0, 0.0, 0.0, 0.0, 0.0, 0.0, 0.0, 1.0, 0.0, 0.0, 1.0, 0.0, 1.0, 0.0, 0.0, 0.0, 0.0, 0.0, 1.0, 0.0, 1.0, 0.0, 0.0, 0.0, 0.0, 0.0, 0.0, 0.0, 0.0, 0.0, 0.0, 0.0, 1.0, 0.0, 0.0, 0.0, 0.0, 0.0, 1.0, 0.0, 0.0, 0.0, 1.0, 0.0, 1.0, 0.0, 0.0, 0.0, 0.0, 0.0, 0.0, 1.0, 1.0, 1.0, 1.0, 0.0, 0.0, 0.0, 1.0, 0.0, 1.0, 1.0, 0.0, 1.0, 1.0, 0.0, 1.0, 0.0, 0.0, 0.0, 0.0, 0.0, 1.0, 1.0, 1.0, 1.0, 1.0, 0.0, 1.0, 0.0, 0.0, 0.0, 0.0, 0.0, 0.0, 1.0, 0.0, 1.0, 0.0, 1.0, 0.0, 1.0, 1.0, 1.0, 1.0, 1.0])
me_plane_002.materials.append(mat_steel_black)
me_plane_002.materials.append(mat_white_light)
me_plane_002.update()

# ---- objects
ob_billboard = bpy.data.objects.new('BillBoard', me_plane)
ob_ladders = bpy.data.objects.new('Ladders', me_cube_001)
ob_plane_001 = bpy.data.objects.new('Plane.001', me_plane_002)

# ---- transforms, parenting, visibility, modifiers, constraints
ob_billboard.location = (0.0, 0.0, 0.0)
_m = ob_billboard.modifiers.new('Auto Smooth', 'NODES')
_m.node_group = ng_auto_smooth
_gi = [s.identifier for s in ng_auto_smooth.interface.items_tree if s.item_type == 'SOCKET' and s.in_out == 'INPUT']
_m[_gi[1]] = 0.5236  # Angle
ob_ladders.location = (0.0, 0.0, 0.0)
ob_ladders.rotation_euler = (0.0, 0.0135, 0.0)
ob_plane_001.location = (0.0, 0.0, 0.0)
_m = ob_plane_001.modifiers.new('Mirror', 'MIRROR')
_m.use_clip = True

# ---- collection membership
col_collection.objects.link(ob_billboard)
col_collection.objects.link(ob_ladders)
col_collection.objects.link(ob_plane_001)

# ---- scene / render settings (as saved in the file)
scene.frame_start = 1; scene.frame_end = 250; scene.frame_set(1)
scene.render.engine = 'BLENDER_EEVEE_NEXT'
scene.cycles.sampling_pattern = 'TABULATED_SOBOL'
scene.view_settings.view_transform = 'Filmic'
bpy.context.view_layer.update()

# ---- added for rendering (the .blend has no active camera and no usable light): camera, sun
cam_auto = bpy.data.cameras.new('AutoCamera')
cam_auto.lens = 50.0
cam_auto.sensor_width = 36.0
cam_auto.clip_end = 1000.0
ob_auto_camera = bpy.data.objects.new('AutoCamera', cam_auto)
scene.collection.objects.link(ob_auto_camera)
ob_auto_camera.location = (5.1445, -6.22607, 6.38158)
ob_auto_camera.rotation_euler = (1.09748, -7.21219e-08, 0.694738)
scene.camera = ob_auto_camera
light_auto_sun = bpy.data.lights.new('AutoSun', 'SUN')
light_auto_sun.energy = 3.0
light_auto_sun.angle = 0.0523599
ob_auto_sun = bpy.data.objects.new('AutoSun', light_auto_sun)
scene.collection.objects.link(ob_auto_sun)
ob_auto_sun.rotation_euler = (0.872665, 0.174533, 0.523599)
bpy.context.view_layer.update()

